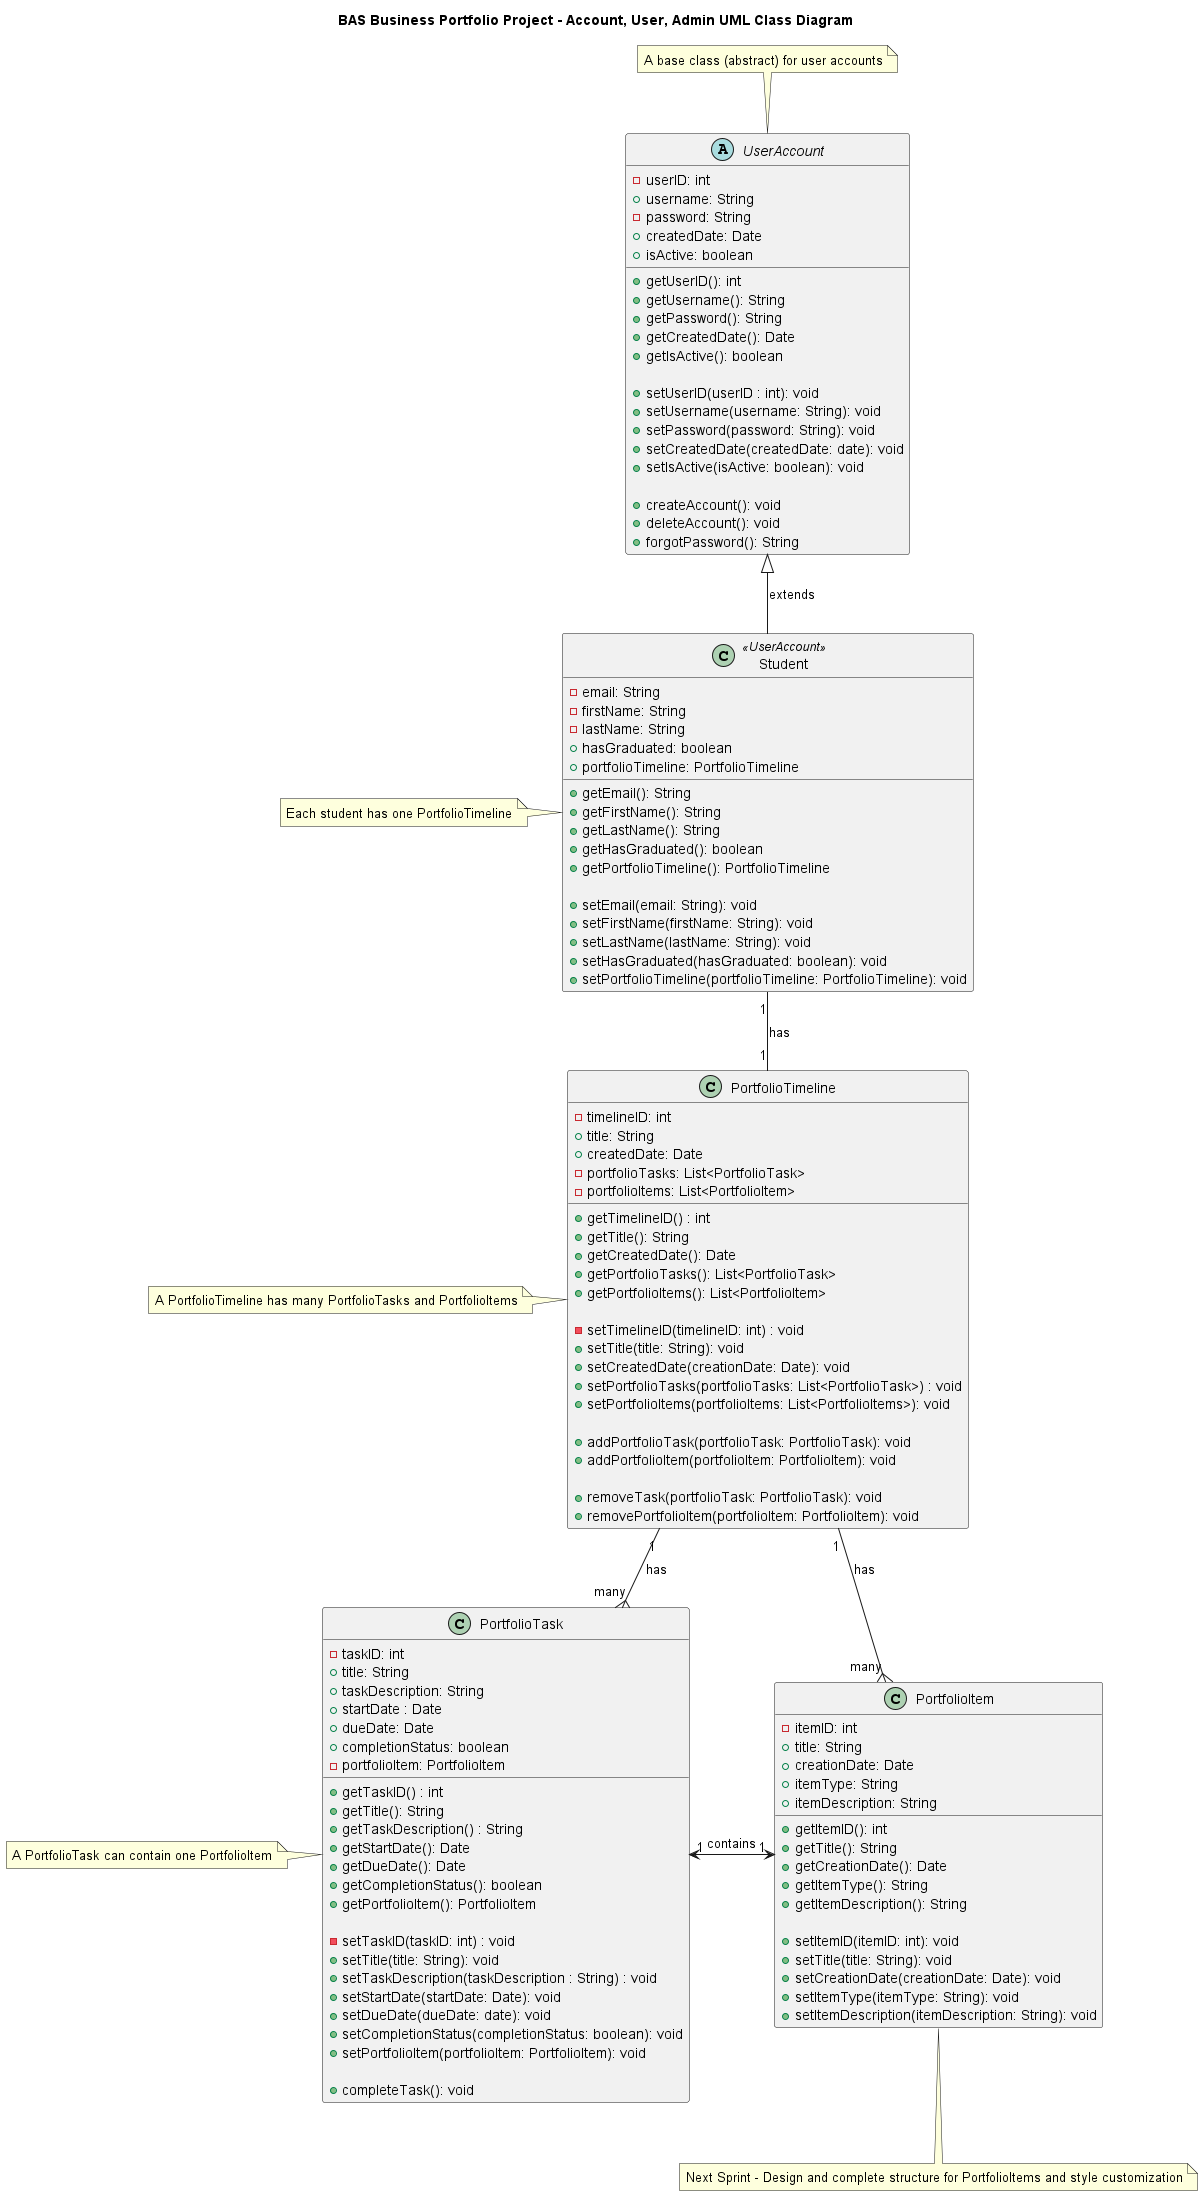

The diagram above was rendered by PlantUML. Its source (embedded in the PNG):
@startuml
title BAS Business Portfolio Project - Account, User, Admin UML Class Diagram

abstract class UserAccount {
    - userID: int
    + username: String
    - password: String
    + createdDate: Date
    + isActive: boolean

    + getUserID(): int
    + getUsername(): String
    + getPassword(): String
    + getCreatedDate(): Date
    + getIsActive(): boolean

    + setUserID(userID : int): void
    + setUsername(username: String): void
    + setPassword(password: String): void
    + setCreatedDate(createdDate: date): void
    + setIsActive(isActive: boolean): void

    + createAccount(): void
    + deleteAccount(): void
    + forgotPassword(): String
}

class Student <<UserAccount>> {
    - email: String
    - firstName: String
    - lastName: String
    + hasGraduated: boolean
    + portfolioTimeline: PortfolioTimeline

    + getEmail(): String
    + getFirstName(): String
    + getLastName(): String
    + getHasGraduated(): boolean
    + getPortfolioTimeline(): PortfolioTimeline

    + setEmail(email: String): void
    + setFirstName(firstName: String): void
    + setLastName(lastName: String): void
    + setHasGraduated(hasGraduated: boolean): void
    + setPortfolioTimeline(portfolioTimeline: PortfolioTimeline): void
}

class PortfolioTimeline {
    - timelineID: int
    + title: String
    + createdDate: Date
    - portfolioTasks: List<PortfolioTask>
    - portfolioItems: List<PortfolioItem>

    + getTimelineID() : int
    + getTitle(): String
    + getCreatedDate(): Date
    + getPortfolioTasks(): List<PortfolioTask>
    + getPortfolioItems(): List<PortfolioItem>

    - setTimelineID(timelineID: int) : void
    + setTitle(title: String): void
    + setCreatedDate(creationDate: Date): void
    + setPortfolioTasks(portfolioTasks: List<PortfolioTask>) : void
    + setPortfolioItems(portfolioItems: List<PortfolioItems>): void

    + addPortfolioTask(portfolioTask: PortfolioTask): void
    + addPortfolioItem(portfolioItem: PortfolioItem): void

    + removeTask(portfolioTask: PortfolioTask): void
    + removePortfolioItem(portfolioItem: PortfolioItem): void
}

class PortfolioTask {
    - taskID: int
    + title: String
    + taskDescription: String
    + startDate : Date
    + dueDate: Date
    + completionStatus: boolean
    - portfolioItem: PortfolioItem

    + getTaskID() : int
    + getTitle(): String
    + getTaskDescription() : String
    + getStartDate(): Date
    + getDueDate(): Date
    + getCompletionStatus(): boolean
    + getPortfolioItem(): PortfolioItem

    - setTaskID(taskID: int) : void
    + setTitle(title: String): void
    + setTaskDescription(taskDescription : String) : void
    + setStartDate(startDate: Date): void
    + setDueDate(dueDate: date): void
    + setCompletionStatus(completionStatus: boolean): void
    + setPortfolioItem(portfolioItem: PortfolioItem): void

    + completeTask(): void
}

class PortfolioItem {
    - itemID: int
    + title: String
    + creationDate: Date
    + itemType: String
    + itemDescription: String

    + getItemID(): int
    + getTitle(): String
    + getCreationDate(): Date
    + getItemType(): String
    + getItemDescription(): String

    + setItemID(itemID: int): void
    + setTitle(title: String): void
    + setCreationDate(creationDate: Date): void
    + setItemType(itemType: String): void
    + setItemDescription(itemDescription: String): void
}

UserAccount <|-- Student : extends
Student "1" -- "1" PortfolioTimeline : has
PortfolioTimeline "1" --{ "many" PortfolioTask : has
PortfolioTimeline "1" -{ "many" PortfolioItem : has
PortfolioTask "1" <-> "1" PortfolioItem : contains

note top of UserAccount: A base class (abstract) for user accounts
note left of Student: Each student has one PortfolioTimeline
note left of PortfolioTask: A PortfolioTask can contain one PortfolioItem
note left of PortfolioTimeline: A PortfolioTimeline has many PortfolioTasks and PortfolioItems
note bottom of PortfolioItem: Next Sprint - Design and complete structure for PortfolioItems and style customization
@enduml